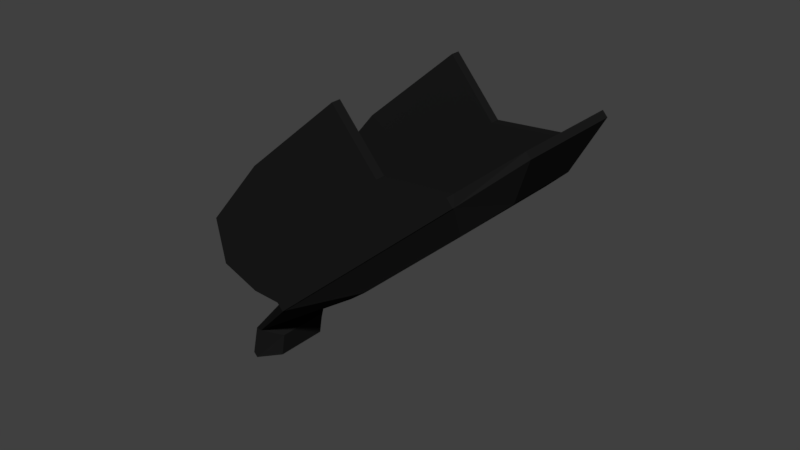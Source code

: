 # Source: medium_leg_bottom.blend  (saved by Blender 2.77.0; exported with 4.5.12 LTS)
import bpy
from mathutils import Matrix  # noqa: F401  (used for matrix-valued properties, if any)

bpy.ops.wm.read_factory_settings(use_empty=True)
scene = bpy.context.scene
scene.name = 'Scene'

# ---- collections
col_collection_1 = bpy.data.collections.new('Collection 1'); scene.collection.children.link(col_collection_1)

# ---- materials (node trees are filled in below, after node groups)
mat_material_001 = bpy.data.materials.new('Material.001')
mat_material_001.alpha_threshold = 0.0
mat_material_001.use_transparent_shadow = False
mat_material_001.diffuse_color = (0.01109, 0.01109, 0.01109, 1.0)
mat_material_001.roughness = 0.5

# ---- material node trees

# ---- world
world_world = bpy.data.worlds.new('World'); scene.world = world_world
world_world.color = (0.05088, 0.05088, 0.05088)
world_world.use_sun_shadow = False
world_world.sun_shadow_jitter_overblur = 0.0
world_world.cycles.sampling_method = 'MANUAL'

# ---- meshes
me_cube_009 = bpy.data.meshes.new('Cube.009')
me_cube_009.from_pydata([(-0.9641, -0.4939, 0.481), (-0.6182, -0.4939, -0.2959), (-0.4278, 0.561, 1.134), (-0.3693, 0.561, 1.16), (-0.9641, -0.5576, 0.481), (-0.6182, -0.5576, -0.2959), (0.2707, 0.561, -0.4286), (0.3291, 0.561, -0.4019), (-0.3693, 0.5527, 1.16), (-0.4278, 0.4973, 1.134), (0.3291, 0.5527, -0.4019), (0.2707, 0.4973, -0.4286), (0.8656, -0.1871, -1.002), (0.7117, -0.1871, -0.9281), (0.8352, -0.3193, -1.112), (0.7981, -0.3193, -1.13), (-0.2885, -0.2599, 1.316), (0.6032, 0.3226, -1.023), (0.6201, 0.3226, -0.9848), (0.3667, -0.2273, -0.1257), (0.2707, -0.5576, -0.4286), (-0.5594, 0.3685, 1.557), (-0.6026, 0.3685, 1.537), (0.3291, -0.5576, -0.4019), (0.2238, -0.4069, 0.207), (-0.1533, -0.4069, 1.034), (-0.2888, 0.561, -0.0451), (-0.5273, 0.561, 0.6722), (-0.2888, 0.4973, -0.0451), (-0.5273, -0.4939, 0.6722), (-0.5273, 0.4973, 0.6722), (-0.2888, -0.4939, -0.0451), (-0.5273, -0.5576, 0.6722), (-0.1533, 0.4103, 1.034), (0.2238, 0.4103, 0.207), (-0.2888, -0.5576, -0.0451), (0.3667, 0.2307, -0.1257), (-0.6026, -0.3651, 1.537), (-0.5594, -0.3651, 1.557), (-0.2885, 0.2633, 1.316), (0.6201, -0.3193, -0.9848), (0.7981, 0.3226, -1.13), (0.8352, 0.3226, -1.112), (0.6032, -0.3193, -1.023), (0.7117, 0.1904, -0.9281), (-0.4278, -0.5576, 1.134), (0.8656, 0.1904, -1.002), (-0.3693, -0.5576, 1.16), (0.2707, -0.4939, -0.4286), (0.3291, -0.5493, -0.4019), (-0.6182, 0.561, -0.2959), (-0.9641, 0.561, 0.481), (-0.6182, 0.4973, -0.2959), (-0.4278, -0.4939, 1.134), (-0.9641, 0.4973, 0.481), (-0.3693, -0.5493, 1.16), (0.2075, 0.506, -0.6262), (0.2075, 0.5522, -0.6262), (0.032, 0.506, -0.8458), (0.032, 0.5522, -0.8458), (-0.2776, 0.506, -0.8137), (-0.2776, 0.5522, -0.8137), (0.2707, 0.003915, -0.4286), (-0.4278, 0.003915, 1.134), (0.6032, 0.001691, -1.023), (0.6201, 0.001691, -0.9848), (-0.5594, 0.001691, 1.557), (-0.6026, 0.001691, 1.537), (-0.1533, 0.001691, 1.034), (0.2238, 0.001691, 0.207), (0.3667, 0.001691, -0.1257), (-0.2885, 0.001691, 1.316), (0.7981, 0.001691, -1.13), (0.8352, 0.001691, -1.112), (0.7117, 0.001691, -0.9281), (0.8656, 0.001691, -1.002), (0.2075, -0.5026, -0.6262), (0.2075, -0.5489, -0.6262), (0.032, -0.5026, -0.8458), (0.032, -0.5489, -0.8458), (-0.2776, -0.5026, -0.8137), (-0.2776, -0.5489, -0.8137), (0.2707, -0.0005337, -0.4286), (-0.4278, -0.0005337, 1.134)], [], [(8, 3, 2, 9), (3, 7, 6, 2), (77, 79, 78, 76), (35, 79, 77, 20), (11, 28, 58, 56), (10, 7, 3, 8), (65, 18, 36, 70), (63, 9, 11, 62), (7, 10, 11, 6), (29, 0, 4, 32), (20, 77, 76, 48), (31, 78, 80, 1), (79, 81, 80, 78), (11, 10, 18, 17), (73, 42, 46, 75), (64, 72, 15, 43), (18, 10, 34, 36), (62, 11, 17, 64), (66, 21, 22, 67), (55, 25, 16, 38), (8, 9, 22, 21), (0, 1, 5, 4), (40, 19, 24, 49), (27, 26, 50, 51), (14, 12, 13, 40), (1, 80, 81, 5), (31, 1, 0, 29), (11, 9, 30, 28), (2, 6, 26, 27), (9, 2, 27, 30), (69, 34, 33, 68), (23, 20, 48, 49), (68, 33, 39, 71), (43, 15, 14, 40), (49, 24, 25, 55), (8, 21, 39, 33), (10, 8, 33, 34), (83, 82, 48, 53), (65, 70, 19, 40), (64, 17, 41, 72), (69, 68, 25, 24), (17, 18, 42, 41), (55, 53, 45, 47), (48, 31, 29, 53), (42, 18, 44, 46), (32, 4, 5, 35), (54, 51, 50, 52), (48, 76, 78, 31), (30, 27, 51, 54), (50, 26, 59, 61), (55, 38, 37, 53), (66, 67, 37, 38), (28, 30, 54, 52), (82, 64, 43, 48), (57, 56, 58, 59), (59, 58, 60, 61), (28, 52, 60, 58), (52, 50, 61, 60), (26, 6, 57, 59), (6, 11, 56, 57), (18, 65, 74, 44), (44, 74, 75, 46), (53, 29, 32, 45), (42, 73, 72, 41), (21, 66, 71, 39), (48, 43, 40, 49), (34, 69, 70, 36), (73, 75, 12, 14), (47, 45, 20, 23), (68, 71, 16, 25), (49, 55, 47, 23), (9, 63, 67, 22), (5, 81, 79, 35), (45, 32, 35, 20), (40, 13, 74, 65), (13, 12, 75, 74), (14, 15, 72, 73), (38, 16, 71, 66), (24, 19, 70, 69), (53, 37, 67, 83), (62, 64, 82, 83, 67, 63)])
me_cube_009.materials.append(mat_material_001)
me_cube_009.use_remesh_preserve_volume = False
me_cube_009.use_remesh_preserve_attributes = False
me_cube_009.use_mirror_vertex_groups = False
me_cube_009.update()

# ---- objects
ob_medium_bottomleg = bpy.data.objects.new('medium_bottomleg', me_cube_009)

# ---- transforms, parenting, visibility, modifiers, constraints
ob_medium_bottomleg.location = (-0.1197, 0.0, 0.06044)
ob_medium_bottomleg.rotation_euler = (3.317e-07, 1.278, 4.463e-07)
ob_medium_bottomleg.scale = (0.3566, 0.3566, 0.3566)
ob_medium_bottomleg.lineart.crease_threshold = 0.0

# ---- collection membership
col_collection_1.objects.link(ob_medium_bottomleg)

# ---- scene / render settings (as saved in the file)
scene.frame_start = 1; scene.frame_end = 250; scene.frame_set(1)
scene.render.engine = 'BLENDER_EEVEE_NEXT'
scene.render.resolution_percentage = 50
scene.render.dither_intensity = 0.0
scene.cycles.use_denoising = False
scene.cycles.samples = 128
scene.cycles.sampling_pattern = 'TABULATED_SOBOL'
scene.cycles.light_sampling_threshold = 0.0
scene.cycles.use_adaptive_sampling = False
scene.cycles.use_light_tree = False
scene.cycles.blur_glossy = 0.0
scene.cycles.sample_clamp_indirect = 0.0
scene.view_settings.view_transform = 'Standard'
bpy.context.view_layer.update()

# ---- added for rendering (the .blend has no active camera and no usable light): camera, sun
cam_auto = bpy.data.cameras.new('AutoCamera')
cam_auto.lens = 50.0
cam_auto.sensor_width = 36.0
cam_auto.clip_end = 1000.0
ob_auto_camera = bpy.data.objects.new('AutoCamera', cam_auto)
scene.collection.objects.link(ob_auto_camera)
ob_auto_camera.location = (1.31822, -1.64364, 1.19532)
ob_auto_camera.rotation_euler = (1.09748, -7.21219e-08, 0.694738)
scene.camera = ob_auto_camera
light_auto_sun = bpy.data.lights.new('AutoSun', 'SUN')
light_auto_sun.energy = 3.0
light_auto_sun.angle = 0.0523599
ob_auto_sun = bpy.data.objects.new('AutoSun', light_auto_sun)
scene.collection.objects.link(ob_auto_sun)
ob_auto_sun.rotation_euler = (0.872665, 0.174533, 0.523599)
bpy.context.view_layer.update()
